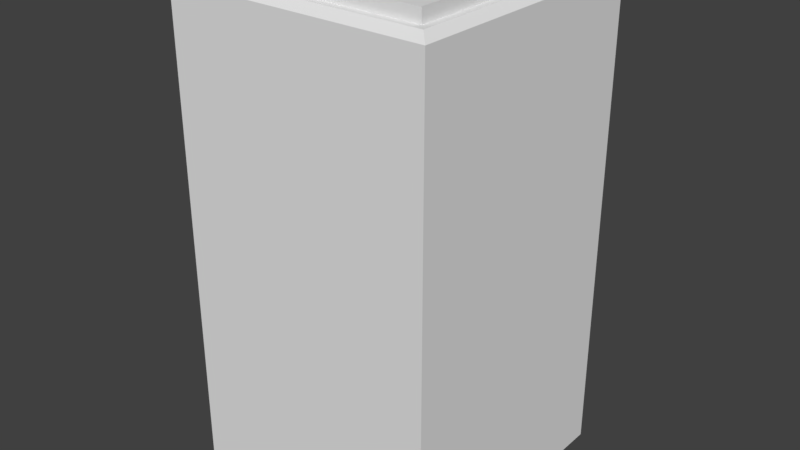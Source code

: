 # Source: Stairs.blend  (saved by Blender 2.79.0; exported with 4.5.12 LTS)
import bpy
from mathutils import Matrix  # noqa: F401  (used for matrix-valued properties, if any)

bpy.ops.wm.read_factory_settings(use_empty=True)
scene = bpy.context.scene
scene.name = 'Scene'

# ---- collections
col_collection_1 = bpy.data.collections.new('Collection 1'); scene.collection.children.link(col_collection_1)

# ---- world
world_world = bpy.data.worlds.new('World'); scene.world = world_world
world_world.color = (0.05088, 0.05088, 0.05088)
world_world.use_sun_shadow = False
world_world.sun_shadow_jitter_overblur = 0.0
world_world.cycles.sampling_method = 'MANUAL'

# ---- meshes
me_cube_001 = bpy.data.meshes.new('Cube.001')
me_cube_001.from_pydata([(-0.7419, -0.1468, 0.7419), (-0.7419, 0.0388, 0.7419), (0.7419, -0.1468, 0.7419), (0.7419, 0.0388, 0.7419), (-0.7419, -0.6108, 0.7419), (-0.7419, -0.4252, 0.7419), (0.7419, -0.6108, 0.7419), (0.7419, -0.4252, 0.7419), (-0.7419, -1.075, 0.7419), (-0.7419, -0.8893, 0.7419), (0.7419, -1.075, 0.7419), (0.7419, -0.8893, 0.7419), (-0.7419, -1.539, 0.7419), (-0.7419, -1.353, 0.7419), (0.7419, -1.539, 0.7419), (0.7419, -1.353, 0.7419), (-0.7419, -2.003, 0.7419), (-0.7419, -1.817, 0.7419), (0.7419, -2.003, 0.7419), (0.7419, -1.817, 0.7419), (-0.7419, -2.467, 0.7419), (-0.7419, -2.281, 0.7419), (0.7419, -2.467, 0.7419), (0.7419, -2.281, 0.7419), (-0.7419, -2.931, 0.7419), (-0.7419, -2.745, 0.7419), (0.7419, -2.931, 0.7419), (0.7419, -2.745, 0.7419), (-0.7419, -3.395, 0.7419), (-0.7419, -3.209, 0.7419), (0.7419, -3.395, 0.7419), (0.7419, -3.209, 0.7419), (-0.7419, -3.859, 0.7419), (-0.7419, -3.673, 0.7419), (0.7419, -3.859, 0.7419), (0.7419, -3.673, 0.7419), (-0.8435, 0.2143, 0.8435), (-0.8435, 0.2143, -0.8435), (0.8435, 0.2143, 0.8435), (0.8435, 0.2143, -0.8435), (-1.0, 0.2143, 1.0), (-1.0, 0.2143, -1.0), (1.0, 0.2143, -1.0), (1.0, 0.2143, 1.0), (-0.8435, -3.996, 0.8435), (-0.8435, -3.996, -0.8435), (0.8435, -3.996, 0.8435), (0.8435, -3.996, -0.8435), (-1.0, 0.1018, 1.0), (-1.0, 0.1018, -1.0), (1.0, 0.1018, -1.0), (1.0, 0.1018, 1.0), (1.139, -4.11, 1.139), (1.139, -4.11, -1.139), (-1.139, -4.11, -1.139), (-1.139, -4.11, 1.139), (1.139, 0.0395, 1.139), (1.064, 0.1018, 1.064), (1.064, 0.1018, -1.064), (1.139, 0.0395, -1.139), (-1.064, 0.1018, -1.064), (-1.139, 0.0395, -1.139), (-1.139, 0.0395, 1.139), (-1.064, 0.1018, 1.064), (-0.7419, -2.003, 0.8435), (0.7419, -2.003, 0.8435), (0.7419, -2.467, 0.8435), (-0.7419, -2.281, 0.8435), (0.7419, -2.281, 0.8435), (-0.7419, -2.467, 0.8435), (0.7419, -2.931, 0.8435), (-0.7419, -2.745, 0.8435), (0.7419, -2.745, 0.8435), (-0.7419, -2.931, 0.8435), (-0.7419, -3.209, 0.8435), (0.7419, -3.209, 0.8435), (-0.7419, -3.395, 0.8435), (0.7419, -3.673, 0.8435), (0.7419, -3.395, 0.8435), (-0.7419, -3.859, 0.8435), (0.7419, -3.859, 0.8435), (-0.7419, -3.673, 0.8435), (0.7419, -1.817, 0.8435), (-0.7419, -1.817, 0.8435), (-0.7419, -1.353, 0.8435), (0.7419, -1.353, 0.8435), (-0.7419, -1.539, 0.8435), (0.7419, -1.539, 0.8435), (0.7419, -0.8893, 0.8435), (0.7419, -1.075, 0.8435), (-0.7419, -1.075, 0.8435), (-0.7419, -0.8893, 0.8435), (-0.7419, -0.4252, 0.8435), (0.7419, -0.4252, 0.8435), (-0.7419, -0.6108, 0.8435), (0.7419, -0.6108, 0.8435), (-0.7419, -0.1468, 0.8435), (0.7419, -0.1468, 0.8435), (0.7419, -0.03914, 0.8435), (0.7419, 0.0388, 0.8435), (-0.7419, 0.0388, 0.8435)], [], [(0, 1, 3, 2), (2, 3, 99, 98, 97), (0, 2, 97, 96), (3, 1, 100, 99), (4, 5, 7, 6), (6, 7, 93, 95), (4, 6, 95, 94), (7, 5, 92, 93), (8, 9, 11, 10), (10, 11, 88, 89), (8, 10, 89, 90), (11, 9, 91, 88), (12, 13, 15, 14), (14, 15, 85, 87), (12, 14, 87, 86), (15, 13, 84, 85), (16, 17, 19, 18), (18, 19, 82, 65), (16, 18, 65, 64), (19, 17, 83, 82), (20, 21, 23, 22), (22, 23, 68, 66), (20, 22, 66, 69), (23, 21, 67, 68), (24, 25, 27, 26), (26, 27, 72, 70), (24, 26, 70, 73), (27, 25, 71, 72), (28, 29, 31, 30), (30, 31, 75, 78), (28, 30, 78, 76), (31, 29, 74, 75), (32, 33, 35, 34), (34, 35, 77, 80), (32, 34, 80, 79), (35, 33, 81, 77), (48, 40, 41, 49), (49, 41, 42, 50), (50, 42, 43, 51), (51, 43, 40, 48), (49, 50, 58, 60), (37, 36, 44, 45), (36, 37, 41, 40), (37, 39, 42, 41), (39, 38, 43, 42), (38, 36, 40, 43), (47, 45, 44, 46), (36, 83, 64, 65, 46, 66, 68, 67, 44), (39, 37, 45, 47), (38, 39, 47, 46), (61, 59, 53, 54), (56, 62, 55, 52), (59, 56, 52, 53), (48, 49, 60, 63), (51, 48, 63, 57), (62, 61, 54, 55), (55, 54, 53, 52), (63, 60, 61, 62), (57, 63, 62, 56), (60, 58, 59, 61), (58, 57, 56, 59), (50, 51, 57, 58), (64, 83, 17, 16), (94, 92, 5, 4), (44, 81, 79, 80, 46), (77, 81, 44, 74, 76, 78, 46, 80), (75, 74, 44, 71, 73, 70, 46, 78), (72, 71, 44, 67, 69, 66, 46, 70), (46, 65, 82, 83, 36, 84, 86, 87, 38), (38, 98, 99, 100, 36), (100, 96, 97, 98, 38, 95, 93, 92, 36), (92, 94, 95, 38, 89, 88, 91, 36), (91, 90, 89, 38, 87, 85, 84, 36), (86, 84, 13, 12), (90, 91, 9, 8), (69, 67, 21, 20), (96, 100, 1, 0), (79, 81, 33, 32), (76, 74, 29, 28), (73, 71, 25, 24)])
_uv = me_cube_001.uv_layers.new(name='UVMap')
_uv.uv.foreach_set('vector', [0.927, 0.3556, 0.908, 0.3556, 0.908, 0.2153, 0.927, 0.2153, 0.5772, 0.7903, 0.5772, 0.8079, 0.5668, 0.8079, 0.5668, 0.8005, 0.5668, 0.7903, 0.9805, 0.1403, 0.9805, 0.0, 0.9909, 0.0, 0.9909, 0.1403, 0.9805, 0.0, 0.9805, 0.1403, 0.9701, 0.1403, 0.9701, 0.0, 0.927, 0.2153, 0.9459, 0.2153, 0.9459, 0.3556, 0.927, 0.3556, 0.7494, 0.7903, 0.7494, 0.8079, 0.7391, 0.8079, 0.7391, 0.7903, 0.974, 0.6729, 0.974, 0.5326, 0.9844, 0.5326, 0.9844, 0.6729, 0.9896, 0.1665, 0.9896, 0.3068, 0.9793, 0.3068, 0.9793, 0.1665, 0.8701, 0.2153, 0.889, 0.2153, 0.889, 0.3556, 0.8701, 0.3556, 0.5302, 0.7903, 0.5302, 0.8079, 0.5198, 0.8079, 0.5198, 0.7903, 0.9844, 0.6729, 0.9844, 0.5326, 0.9948, 0.5326, 0.9948, 0.6729, 0.9844, 0.6729, 0.9844, 0.8132, 0.974, 0.8132, 0.974, 0.6729, 0.9217, 0.5326, 0.9407, 0.5326, 0.9407, 0.6729, 0.9217, 0.6729, 0.5198, 0.7903, 0.5198, 0.8079, 0.5095, 0.8079, 0.5095, 0.7903, 0.9689, 0.3068, 0.9689, 0.1665, 0.9793, 0.1665, 0.9793, 0.3068, 0.9948, 0.6729, 0.9948, 0.8132, 0.9844, 0.8132, 0.9844, 0.6729, 0.9304, 5.635e-09, 0.9494, 0.0, 0.9494, 0.1403, 0.9304, 0.1403, 0.7287, 0.7903, 0.7287, 0.8079, 0.7183, 0.8079, 0.7183, 0.7903, 0.9896, 0.3068, 0.9896, 0.1665, 1.0, 0.1665, 1.0, 0.3068, 0.9494, 0.1403, 0.9494, 0.0, 0.9597, 0.0, 0.9597, 0.1403, 0.9407, 0.3923, 0.9596, 0.3923, 0.9596, 0.5326, 0.9407, 0.5326, 0.5406, 0.7903, 0.5406, 0.8079, 0.5302, 0.8079, 0.5302, 0.7903, 0.9597, 0.1403, 0.9597, 0.0, 0.9701, 0.0, 0.9701, 0.1403, 0.9596, 0.5326, 0.9596, 0.3923, 0.97, 0.3923, 0.97, 0.5326, 0.889, 0.2153, 0.908, 0.2153, 0.908, 0.3556, 0.889, 0.3556, 0.4472, 0.7903, 0.4472, 0.8079, 0.4369, 0.8079, 0.4369, 0.7903, 0.97, 0.5326, 0.97, 0.3923, 0.9804, 0.3923, 0.9804, 0.5326, 0.9636, 0.8132, 0.9636, 0.6729, 0.974, 0.6729, 0.974, 0.8132, 0.9217, 0.6729, 0.9407, 0.6729, 0.9407, 0.8132, 0.9217, 0.8132, 0.4887, 0.7903, 0.4887, 0.8079, 0.4783, 0.8079, 0.4783, 0.7903, 0.9407, 0.862, 0.9407, 0.7217, 0.951, 0.7217, 0.951, 0.862, 0.9533, 0.862, 0.9533, 0.7217, 0.9636, 0.7217, 0.9636, 0.862, 0.9407, 0.5326, 0.9217, 0.5326, 0.9217, 0.3923, 0.9407, 0.3923, 0.4783, 0.7903, 0.4783, 0.8079, 0.468, 0.8079, 0.468, 0.7903, 0.9804, 0.5326, 0.9804, 0.3923, 0.9907, 0.3923, 0.9907, 0.5326, 0.9636, 0.6729, 0.9636, 0.5326, 0.974, 0.5326, 0.974, 0.6729, 0.9689, 0.3556, 0.9574, 0.3556, 0.9574, 0.1665, 0.9689, 0.1665, 0.9522, 0.7217, 0.9407, 0.7217, 0.9407, 0.5326, 0.9522, 0.5326, 0.9522, 0.5326, 0.9636, 0.5326, 0.9636, 0.7217, 0.9522, 0.7217, 0.9459, 0.1665, 0.9574, 0.1665, 0.9574, 0.3556, 0.9459, 0.3556, 0.9162, 0.2022, 0.9162, 0.01312, 0.9228, 0.00707, 0.9228, 0.2083, 0.7494, 0.7903, 0.5772, 0.7903, 0.5772, 0.3923, 0.7494, 0.3923, 0.2486, 0.9646, 0.4209, 0.9646, 0.4369, 0.9794, 0.2326, 0.9794, 0.4209, 0.9646, 0.4209, 0.8051, 0.4369, 0.7903, 0.4369, 0.9794, 0.4209, 0.8051, 0.2486, 0.8051, 0.2326, 0.7903, 0.4369, 0.7903, 0.2486, 0.8051, 0.2486, 0.9646, 0.2326, 0.9794, 0.2326, 0.7903, 0.8701, 0.3748, 0.6978, 0.3748, 0.6978, 0.2153, 0.8701, 0.2153, 0.7494, 0.3923, 0.7598, 0.5844, 0.7598, 0.602, 0.9113, 0.602, 0.9217, 0.7903, 0.9113, 0.6458, 0.9113, 0.6283, 0.7598, 0.6283, 0.7494, 0.7903, 0.5772, 0.7903, 0.4049, 0.7903, 0.4049, 0.3923, 0.5772, 0.3923, 0.2326, 0.3923, 0.4049, 0.3923, 0.4049, 0.7903, 0.2326, 0.7903, 1.217e-08, 0.3923, 0.2326, 0.3923, 0.2326, 0.7847, 0.0, 0.7847, 0.4652, 0.3923, 0.2326, 0.3923, 0.2326, 4.508e-08, 0.4652, 0.0, 0.6978, 0.3923, 0.4652, 0.3923, 0.4652, 0.0, 0.6978, 0.0, 0.712, 0.2022, 0.9162, 0.2022, 0.9228, 0.2083, 0.7055, 0.2083, 0.712, 0.01312, 0.712, 0.2022, 0.7055, 0.2083, 0.7055, 0.00707, 0.0, 7.185e-08, 0.2326, 0.0, 0.2326, 0.3923, 1.217e-07, 0.3923, 0.2326, 0.7847, 0.2326, 1.0, 2.435e-08, 1.0, 0.0, 0.7847, 0.7055, 0.2083, 0.9228, 0.2083, 0.9304, 0.2153, 0.6978, 0.2153, 0.7055, 0.00707, 0.7055, 0.2083, 0.6978, 0.2153, 0.6978, 4.508e-08, 0.9228, 0.2083, 0.9228, 0.00707, 0.9304, 0.0, 0.9304, 0.2153, 0.9228, 0.00707, 0.7055, 0.00707, 0.6978, 4.508e-08, 0.9304, 0.0, 0.9162, 0.01312, 0.712, 0.01312, 0.7055, 0.00707, 0.9228, 0.00707, 0.708, 0.8079, 0.708, 0.7903, 0.7183, 0.7903, 0.7183, 0.8079, 0.7287, 0.8079, 0.7287, 0.7903, 0.7391, 0.7903, 0.7391, 0.8079, 0.7494, 0.7903, 0.7598, 0.7599, 0.7598, 0.7775, 0.9113, 0.7775, 0.9217, 0.7903, 0.9113, 0.7599, 0.7598, 0.7599, 0.7494, 0.7903, 0.7598, 0.716, 0.7598, 0.7336, 0.9113, 0.7336, 0.9217, 0.7903, 0.9113, 0.7775, 0.9113, 0.716, 0.7598, 0.716, 0.7494, 0.7903, 0.7598, 0.6722, 0.7598, 0.6897, 0.9113, 0.6897, 0.9217, 0.7903, 0.9113, 0.7336, 0.9113, 0.6722, 0.7598, 0.6722, 0.7494, 0.7903, 0.7598, 0.6283, 0.7598, 0.6458, 0.9113, 0.6458, 0.9217, 0.7903, 0.9113, 0.6897, 0.9217, 0.7903, 0.9113, 0.602, 0.9113, 0.5844, 0.7598, 0.5844, 0.7494, 0.3923, 0.7598, 0.5405, 0.7598, 0.5581, 0.9113, 0.5581, 0.9217, 0.3923, 0.9217, 0.3923, 0.9113, 0.4163, 0.9113, 0.4089, 0.7598, 0.4089, 0.7494, 0.3923, 0.7598, 0.4089, 0.7598, 0.4265, 0.9113, 0.4265, 0.9113, 0.4163, 0.9217, 0.3923, 0.9113, 0.4703, 0.9113, 0.4528, 0.7598, 0.4528, 0.7494, 0.3923, 0.7598, 0.4528, 0.7598, 0.4703, 0.9113, 0.4703, 0.9217, 0.3923, 0.9113, 0.5142, 0.9113, 0.4967, 0.7598, 0.4967, 0.7494, 0.3923, 0.7598, 0.4967, 0.7598, 0.5142, 0.9113, 0.5142, 0.9217, 0.3923, 0.9113, 0.5581, 0.9113, 0.5405, 0.7598, 0.5405, 0.7494, 0.3923, 0.7494, 0.8079, 0.7494, 0.7903, 0.7598, 0.7903, 0.7598, 0.8079, 0.4991, 0.8079, 0.4991, 0.7903, 0.5095, 0.7903, 0.5095, 0.8079, 0.5406, 0.8079, 0.5406, 0.7903, 0.5509, 0.7903, 0.5509, 0.8079, 0.5509, 0.8079, 0.5509, 0.7903, 0.5613, 0.7903, 0.5613, 0.8079, 0.4576, 0.8079, 0.4576, 0.7903, 0.468, 0.7903, 0.468, 0.8079, 0.4887, 0.8079, 0.4887, 0.7903, 0.4991, 0.7903, 0.4991, 0.8079, 0.4472, 0.8079, 0.4472, 0.7903, 0.4576, 0.7903, 0.4576, 0.8079])
me_cube_001.use_remesh_preserve_volume = False
me_cube_001.use_remesh_preserve_attributes = False
me_cube_001.use_mirror_vertex_groups = False
me_cube_001.update()

# ---- objects
ob_stairs = bpy.data.objects.new('Stairs', me_cube_001)

# ---- transforms, parenting, visibility, modifiers, constraints
ob_stairs.location = (0.0, 0.0, 0.0)
ob_stairs.rotation_euler = (1.571, 0.0, 0.0)
ob_stairs.lineart.crease_threshold = 0.0

# ---- collection membership
col_collection_1.objects.link(ob_stairs)

# ---- scene / render settings (as saved in the file)
scene.frame_start = 1; scene.frame_end = 250; scene.frame_set(1)
scene.render.engine = 'BLENDER_EEVEE_NEXT'
scene.render.resolution_percentage = 50
scene.render.dither_intensity = 0.0
scene.cycles.use_denoising = False
scene.cycles.samples = 128
scene.cycles.sampling_pattern = 'TABULATED_SOBOL'
scene.cycles.use_adaptive_sampling = False
scene.cycles.use_light_tree = False
scene.cycles.blur_glossy = 0.0
scene.cycles.sample_clamp_indirect = 0.0
scene.view_settings.view_transform = 'Standard'
bpy.context.view_layer.update()

# ---- added for rendering (the .blend has no active camera and no usable light): camera, sun
cam_auto = bpy.data.cameras.new('AutoCamera')
cam_auto.lens = 50.0
cam_auto.sensor_width = 36.0
cam_auto.clip_end = 1000.0
ob_auto_camera = bpy.data.objects.new('AutoCamera', cam_auto)
scene.collection.objects.link(ob_auto_camera)
ob_auto_camera.location = (4.98905, -5.98687, 2.04328)
ob_auto_camera.rotation_euler = (1.09748, -7.21219e-08, 0.694738)
scene.camera = ob_auto_camera
light_auto_sun = bpy.data.lights.new('AutoSun', 'SUN')
light_auto_sun.energy = 3.0
light_auto_sun.angle = 0.0523599
ob_auto_sun = bpy.data.objects.new('AutoSun', light_auto_sun)
scene.collection.objects.link(ob_auto_sun)
ob_auto_sun.rotation_euler = (0.872665, 0.174533, 0.523599)
bpy.context.view_layer.update()
